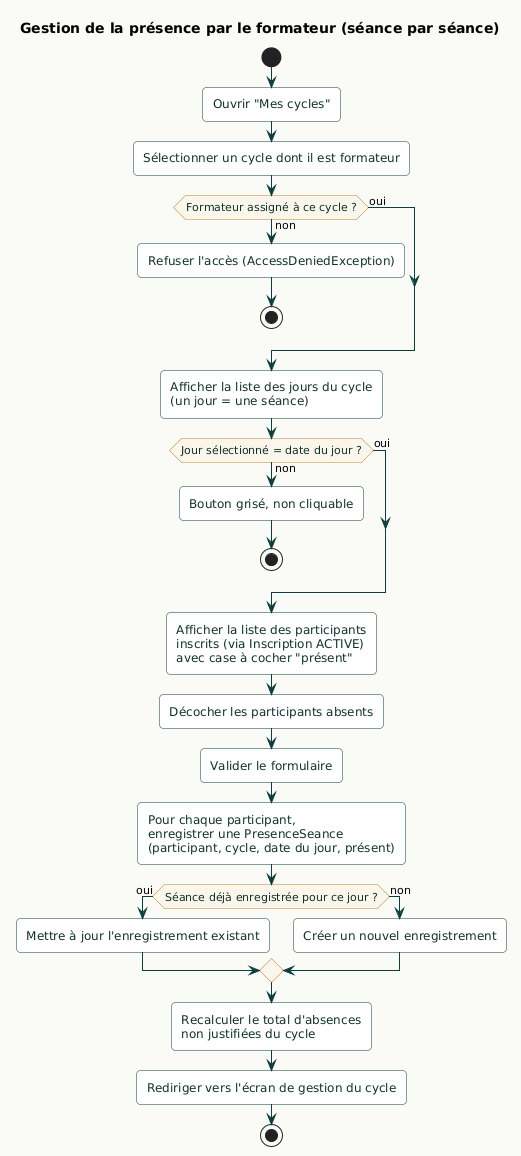

The diagram above was rendered by PlantUML. Its source (embedded in the PNG):
@startuml
skinparam backgroundColor #FAFAF7
skinparam roundCorner 8
skinparam shadowing false

skinparam activity {
    BackgroundColor #FFFFFF
    BorderColor #0E3D3E
    ArrowColor #0E3D3E
    FontColor #12312A
    DiamondBackgroundColor #FBF6EC
    DiamondBorderColor #B8862F
}

title Gestion de la présence par le formateur (séance par séance)

start
:Ouvrir "Mes cycles";
:Sélectionner un cycle dont il est formateur;

if (Formateur assigné à ce cycle ?) then (non)
    :Refuser l'accès (AccessDeniedException);
    stop
else (oui)
endif

:Afficher la liste des jours du cycle
(un jour = une séance);

if (Jour sélectionné = date du jour ?) then (non)
    :Bouton grisé, non cliquable;
    stop
else (oui)
endif

:Afficher la liste des participants
inscrits (via Inscription ACTIVE)
avec case à cocher "présent";

:Décocher les participants absents;
:Valider le formulaire;

:Pour chaque participant,
enregistrer une PresenceSeance
(participant, cycle, date du jour, présent);

if (Séance déjà enregistrée pour ce jour ?) then (oui)
    :Mettre à jour l'enregistrement existant;
else (non)
    :Créer un nouvel enregistrement;
endif

:Recalculer le total d'absences
non justifiées du cycle;
:Rediriger vers l'écran de gestion du cycle;
stop
@enduml